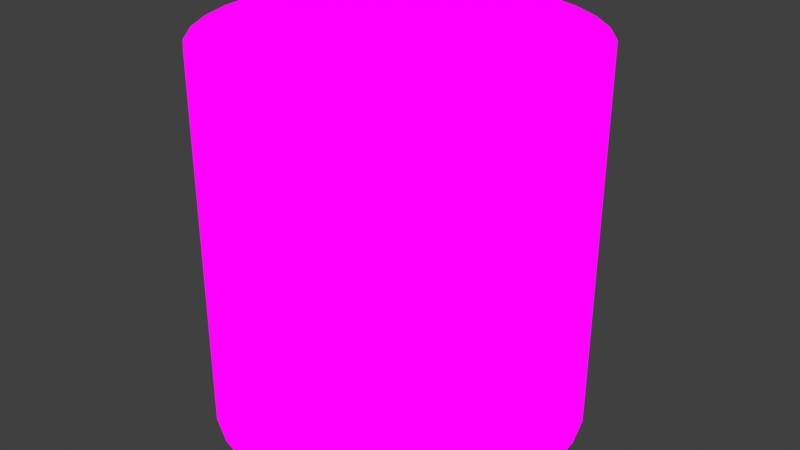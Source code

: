 # Source: Rebake_normals_obj_tangent.blend  (saved by Blender 4.5.90; exported with 4.5.12 LTS)
import bpy
from mathutils import Matrix  # noqa: F401  (used for matrix-valued properties, if any)

bpy.ops.wm.read_factory_settings(use_empty=True)
scene = bpy.context.scene
scene.name = 'Scene'

# ---- images (referenced by path relative to the original .blend; pixels are not part of the script)
import os
ASSET_DIR = os.environ.get("B2B_ASSET_DIR", "")  # directory of the original .blend (textures are referenced by path, not embedded)
HERE = os.path.dirname(os.path.abspath(__file__))  # packed textures are extracted next to this script under _unpacked/

def load_image(name, relpath, width, height, colorspace="sRGB"):
    """Load a texture the original file referenced (path relative to the .blend, or extracted next to this script)."""
    p = next((c for c in (os.path.join(HERE, relpath), os.path.join(ASSET_DIR, relpath)) if relpath and os.path.exists(c)), "")
    if p:
        img = bpy.data.images.load(p, check_existing=True)
        img.name = name
    else:  # same state as the original file: an image datablock whose file is absent (Cycles renders it pink)
        img = bpy.data.images.new(name, width, height)
        img.source = "FILE"
        img.filepath = "//" + (relpath or name)
    img.colorspace_settings.name = colorspace
    return img
img_cylinder_obj = load_image('Cylinder_obj', 'Cylinder_obj.png', 1024, 1024, 'Non-Color')
img_cylinder_baked_tang = load_image('Cylinder_baked_tang', 'Cylinder_baked_tang.png', 1024, 1024, 'Non-Color')

# ---- materials (node trees are filled in below, after node groups)
mat_material_bake_normals = bpy.data.materials.new('Material_Bake_Normals')

# ---- material node trees
mat_material_bake_normals.use_nodes = True; mat_material_bake_normals.node_tree.nodes.clear()
_N = mat_material_bake_normals.node_tree.nodes; _L = mat_material_bake_normals.node_tree.links
n0 = _N.new('ShaderNodeBsdfPrincipled'); n0.name = 'Principled BSDF.001'; n0.location = (1035, 485)
n0.inputs[0].default_value = (0.2105, 0.203, 0.2439, 1.0)
n0.inputs[1].default_value = 0.6045
n0.inputs[2].default_value = 0.3841
n0.inputs[3].default_value = 1.0
n1 = _N.new('ShaderNodeOutputMaterial'); n1.name = 'Material Output.001'; n1.location = (1483, 543)
n2 = _N.new('ShaderNodeTexImage'); n2.name = 'Image Texture'; n2.location = (-827, 535)
n2.image = img_cylinder_obj
n3 = _N.new('ShaderNodeNormalMap'); n3.name = 'Normal Map.001'; n3.location = (-546, 738)
n3.space = 'OBJECT'
n3.uv_map = 'UVMap'
n4 = _N.new('ShaderNodeUVMap'); n4.name = 'UV Map'; n4.location = (-1078, 387)
n4.uv_map = 'UVMap'
n5 = _N.new('ShaderNodeNewGeometry'); n5.name = 'Geometry'; n5.location = (-757, 910)
n6 = _N.new('ShaderNodeTangent'); n6.name = 'Tangent'; n6.location = (-290, 667)
n6.direction_type = 'UV_MAP'
n6.uv_map = 'UVMap'
n7 = _N.new('ShaderNodeNormalMap'); n7.name = 'Normal Map.002'; n7.location = (771, 932)
n7.uv_map = 'UVMap'
n8 = _N.new('ShaderNodeVectorMath'); n8.name = 'Vector Math.001'; n8.location = (114, 1073)
n8.operation = 'DOT_PRODUCT'
n9 = _N.new('ShaderNodeVectorMath'); n9.name = 'Vector Math.002'; n9.location = (111, 818)
n9.operation = 'DOT_PRODUCT'
n10 = _N.new('ShaderNodeVectorMath'); n10.name = 'Vector Math.003'; n10.location = (111, 947)
n10.operation = 'DOT_PRODUCT'
n11 = _N.new('ShaderNodeCombineXYZ'); n11.name = 'Combine XYZ'; n11.location = (387, 920)
n12 = _N.new('ShaderNodeMapRange'); n12.name = 'Map Range.001'; n12.location = (567, 757)
n12.data_type = 'FLOAT_VECTOR'
n12.inputs[7].default_value = (-1.0, -1.0, -1.0)
n13 = _N.new('ShaderNodeVectorMath'); n13.name = 'Vector Math'; n13.location = (-180, 1078)
n13.operation = 'CROSS_PRODUCT'
n14 = _N.new('ShaderNodeTexImage'); n14.name = 'Image Texture.001'; n14.location = (-249, 195)
n14.label = 'Result'
n14.image = img_cylinder_baked_tang
_L.new(n4.outputs[0], n2.inputs[0])
_L.new(n2.outputs[0], n3.inputs[1])
_L.new(n8.outputs[1], n11.inputs[0])
_L.new(n10.outputs[1], n11.inputs[1])
_L.new(n9.outputs[1], n11.inputs[2])
_L.new(n6.outputs[0], n8.inputs[1])
_L.new(n5.outputs[1], n9.inputs[1])
_L.new(n12.outputs[1], n7.inputs[1])
_L.new(n11.outputs[0], n12.inputs[6])
_L.new(n6.outputs[0], n13.inputs[1])
_L.new(n5.outputs[1], n13.inputs[0])
_L.new(n13.outputs[0], n10.inputs[1])
_L.new(n3.outputs[0], n8.inputs[0])
_L.new(n3.outputs[0], n10.inputs[0])
_L.new(n3.outputs[0], n9.inputs[0])
_L.new(n14.outputs[0], n1.inputs[0])
n1.is_active_output = True

# ---- world
world_world = bpy.data.worlds.new('World'); scene.world = world_world
world_world.use_nodes = True; world_world.node_tree.nodes.clear()
_N = world_world.node_tree.nodes; _L = world_world.node_tree.links
n0 = _N.new('ShaderNodeOutputWorld'); n0.name = 'World Output'; n0.location = (200, 100)
n1 = _N.new('ShaderNodeBackground'); n1.name = 'Background'; n1.location = (-200, 100)
n1.inputs[0].default_value = (0.05088, 0.05088, 0.05088, 1.0)
_L.new(n1.outputs[0], n0.inputs[0])
n0.is_active_output = True
world_world.color = (0.05088, 0.05088, 0.05088)
world_world.sun_shadow_jitter_overblur = 0.0

# ---- meshes
me_cylinder = bpy.data.meshes.new('Cylinder')
me_cylinder.from_pydata([(0.0, 1.0, -1.0), (0.0, 1.0, 1.0), (0.1951, 0.9808, -1.0), (0.1951, 0.9808, 1.0), (0.3827, 0.9239, -1.0), (0.3827, 0.9239, 1.0), (0.5556, 0.8315, -1.0), (0.5556, 0.8315, 1.0), (0.7071, 0.7071, -1.0), (0.7071, 0.7071, 1.0), (0.8315, 0.5556, -1.0), (0.8315, 0.5556, 1.0), (0.9239, 0.3827, -1.0), (0.9239, 0.3827, 1.0), (0.9808, 0.1951, -1.0), (0.9808, 0.1951, 1.0), (1.0, 0.0, -1.0), (1.0, 0.0, 1.0), (0.9808, -0.1951, -1.0), (0.9808, -0.1951, 1.0), (0.9239, -0.3827, -1.0), (0.9239, -0.3827, 1.0), (0.8315, -0.5556, -1.0), (0.8315, -0.5556, 1.0), (0.7071, -0.7071, -1.0), (0.7071, -0.7071, 1.0), (0.5556, -0.8315, -1.0), (0.5556, -0.8315, 1.0), (0.3827, -0.9239, -1.0), (0.3827, -0.9239, 1.0), (0.1951, -0.9808, -1.0), (0.1951, -0.9808, 1.0), (0.0, -1.0, -1.0), (0.0, -1.0, 1.0), (-0.1951, -0.9808, -1.0), (-0.1951, -0.9808, 1.0), (-0.3827, -0.9239, -1.0), (-0.3827, -0.9239, 1.0), (-0.5556, -0.8315, -1.0), (-0.5556, -0.8315, 1.0), (-0.7071, -0.7071, -1.0), (-0.7071, -0.7071, 1.0), (-0.8315, -0.5556, -1.0), (-0.8315, -0.5556, 1.0), (-0.9239, -0.3827, -1.0), (-0.9239, -0.3827, 1.0), (-0.9808, -0.1951, -1.0), (-0.9808, -0.1951, 1.0), (-1.0, 0.0, -1.0), (-1.0, 0.0, 1.0), (-0.9808, 0.1951, -1.0), (-0.9808, 0.1951, 1.0), (-0.9239, 0.3827, -1.0), (-0.9239, 0.3827, 1.0), (-0.8315, 0.5556, -1.0), (-0.8315, 0.5556, 1.0), (-0.7071, 0.7071, -1.0), (-0.7071, 0.7071, 1.0), (-0.5556, 0.8315, -1.0), (-0.5556, 0.8315, 1.0), (-0.3827, 0.9239, -1.0), (-0.3827, 0.9239, 1.0), (-0.1951, 0.9808, -1.0), (-0.1951, 0.9808, 1.0)], [], [(0, 1, 3, 2), (2, 3, 5, 4), (4, 5, 7, 6), (6, 7, 9, 8), (8, 9, 11, 10), (10, 11, 13, 12), (12, 13, 15, 14), (14, 15, 17, 16), (16, 17, 19, 18), (18, 19, 21, 20), (20, 21, 23, 22), (22, 23, 25, 24), (24, 25, 27, 26), (26, 27, 29, 28), (28, 29, 31, 30), (30, 31, 33, 32), (32, 33, 35, 34), (34, 35, 37, 36), (36, 37, 39, 38), (38, 39, 41, 40), (40, 41, 43, 42), (42, 43, 45, 44), (44, 45, 47, 46), (46, 47, 49, 48), (48, 49, 51, 50), (50, 51, 53, 52), (52, 53, 55, 54), (54, 55, 57, 56), (56, 57, 59, 58), (58, 59, 61, 60), (3, 1, 63, 61, 59, 57, 55, 53, 51, 49, 47, 45, 43, 41, 39, 37, 35, 33, 31, 29, 27, 25, 23, 21, 19, 17, 15, 13, 11, 9, 7, 5), (60, 61, 63, 62), (62, 63, 1, 0), (0, 2, 4, 6, 8, 10, 12, 14, 16, 18, 20, 22, 24, 26, 28, 30, 32, 34, 36, 38, 40, 42, 44, 46, 48, 50, 52, 54, 56, 58, 60, 62)])
_uv = me_cylinder.uv_layers.new(name='UVMap')
_uv.uv.foreach_set('vector', [1.0, 0.5, 1.0, 1.0, 0.9688, 1.0, 0.9688, 0.5, 0.9688, 0.5, 0.9688, 1.0, 0.9375, 1.0, 0.9375, 0.5, 0.9375, 0.5, 0.9375, 1.0, 0.9062, 1.0, 0.9062, 0.5, 0.9062, 0.5, 0.9062, 1.0, 0.875, 1.0, 0.875, 0.5, 0.875, 0.5, 0.875, 1.0, 0.8438, 1.0, 0.8438, 0.5, 0.8438, 0.5, 0.8438, 1.0, 0.8125, 1.0, 0.8125, 0.5, 0.8125, 0.5, 0.8125, 1.0, 0.7812, 1.0, 0.7812, 0.5, 0.7812, 0.5, 0.7812, 1.0, 0.75, 1.0, 0.75, 0.5, 0.75, 0.5, 0.75, 1.0, 0.7188, 1.0, 0.7188, 0.5, 0.7188, 0.5, 0.7188, 1.0, 0.6875, 1.0, 0.6875, 0.5, 0.6875, 0.5, 0.6875, 1.0, 0.6562, 1.0, 0.6562, 0.5, 0.6562, 0.5, 0.6562, 1.0, 0.625, 1.0, 0.625, 0.5, 0.625, 0.5, 0.625, 1.0, 0.5938, 1.0, 0.5938, 0.5, 0.5938, 0.5, 0.5938, 1.0, 0.5625, 1.0, 0.5625, 0.5, 0.5625, 0.5, 0.5625, 1.0, 0.5312, 1.0, 0.5312, 0.5, 0.5312, 0.5, 0.5312, 1.0, 0.5, 1.0, 0.5, 0.5, 0.5, 0.5, 0.5, 1.0, 0.4688, 1.0, 0.4688, 0.5, 0.4688, 0.5, 0.4688, 1.0, 0.4375, 1.0, 0.4375, 0.5, 0.4375, 0.5, 0.4375, 1.0, 0.4062, 1.0, 0.4062, 0.5, 0.4062, 0.5, 0.4062, 1.0, 0.375, 1.0, 0.375, 0.5, 0.375, 0.5, 0.375, 1.0, 0.3438, 1.0, 0.3438, 0.5, 0.3438, 0.5, 0.3438, 1.0, 0.3125, 1.0, 0.3125, 0.5, 0.3125, 0.5, 0.3125, 1.0, 0.2812, 1.0, 0.2812, 0.5, 0.2812, 0.5, 0.2812, 1.0, 0.25, 1.0, 0.25, 0.5, 0.25, 0.5, 0.25, 1.0, 0.2188, 1.0, 0.2188, 0.5, 0.2188, 0.5, 0.2188, 1.0, 0.1875, 1.0, 0.1875, 0.5, 0.1875, 0.5, 0.1875, 1.0, 0.1562, 1.0, 0.1562, 0.5, 0.1562, 0.5, 0.1562, 1.0, 0.125, 1.0, 0.125, 0.5, 0.125, 0.5, 0.125, 1.0, 0.09375, 1.0, 0.09375, 0.5, 0.09375, 0.5, 0.09375, 1.0, 0.0625, 1.0, 0.0625, 0.5, 0.2968, 0.4854, 0.25, 0.49, 0.2032, 0.4854, 0.1582, 0.4717, 0.1167, 0.4496, 0.08029, 0.4197, 0.05045, 0.3833, 0.02827, 0.3418, 0.01461, 0.2968, 0.01, 0.25, 0.01461, 0.2032, 0.02827, 0.1582, 0.05045, 0.1167, 0.08029, 0.08029, 0.1167, 0.05045, 0.1582, 0.02827, 0.2032, 0.01461, 0.25, 0.01, 0.2968, 0.01461, 0.3418, 0.02827, 0.3833, 0.05045, 0.4197, 0.08029, 0.4496, 0.1167, 0.4717, 0.1582, 0.4854, 0.2032, 0.49, 0.25, 0.4854, 0.2968, 0.4717, 0.3418, 0.4496, 0.3833, 0.4197, 0.4197, 0.3833, 0.4496, 0.3418, 0.4717, 0.0625, 0.5, 0.0625, 1.0, 0.03125, 1.0, 0.03125, 0.5, 0.03125, 0.5, 0.03125, 1.0, 0.0, 1.0, 0.0, 0.5, 0.75, 0.49, 0.7968, 0.4854, 0.8418, 0.4717, 0.8833, 0.4496, 0.9197, 0.4197, 0.9496, 0.3833, 0.9717, 0.3418, 0.9854, 0.2968, 0.99, 0.25, 0.9854, 0.2032, 0.9717, 0.1582, 0.9496, 0.1167, 0.9197, 0.08029, 0.8833, 0.05045, 0.8418, 0.02827, 0.7968, 0.01461, 0.75, 0.01, 0.7032, 0.01461, 0.6582, 0.02827, 0.6167, 0.05045, 0.5803, 0.08029, 0.5504, 0.1167, 0.5283, 0.1582, 0.5146, 0.2032, 0.51, 0.25, 0.5146, 0.2968, 0.5283, 0.3418, 0.5504, 0.3833, 0.5803, 0.4197, 0.6167, 0.4496, 0.6582, 0.4717, 0.7032, 0.4854])
me_cylinder.materials.append(mat_material_bake_normals)
me_cylinder.update()

# ---- objects
ob_cylinder = bpy.data.objects.new('Cylinder', me_cylinder)

# ---- transforms, parenting, visibility, modifiers, constraints
ob_cylinder.location = (-2.725, -0.5965, 1.116)

# ---- collection membership
scene.collection.objects.link(ob_cylinder)

# ---- scene / render settings (as saved in the file)
scene.frame_start = 1; scene.frame_end = 250; scene.frame_set(1)
scene.render.engine = 'CYCLES'
scene.cycles.bake_type = 'EMIT'
scene.view_settings.view_transform = 'Standard'
bpy.context.view_layer.update()

# ---- added for rendering (the .blend has no active camera and no usable light): camera, sun
cam_auto = bpy.data.cameras.new('AutoCamera')
cam_auto.lens = 50.0
cam_auto.sensor_width = 36.0
cam_auto.clip_end = 1000.0
ob_auto_camera = bpy.data.objects.new('AutoCamera', cam_auto)
scene.collection.objects.link(ob_auto_camera)
ob_auto_camera.location = (0.479894, -4.44256, 3.68)
ob_auto_camera.rotation_euler = (1.09748, -7.21219e-08, 0.694738)
scene.camera = ob_auto_camera
light_auto_sun = bpy.data.lights.new('AutoSun', 'SUN')
light_auto_sun.energy = 3.0
light_auto_sun.angle = 0.0523599
ob_auto_sun = bpy.data.objects.new('AutoSun', light_auto_sun)
scene.collection.objects.link(ob_auto_sun)
ob_auto_sun.rotation_euler = (0.872665, 0.174533, 0.523599)
bpy.context.view_layer.update()
